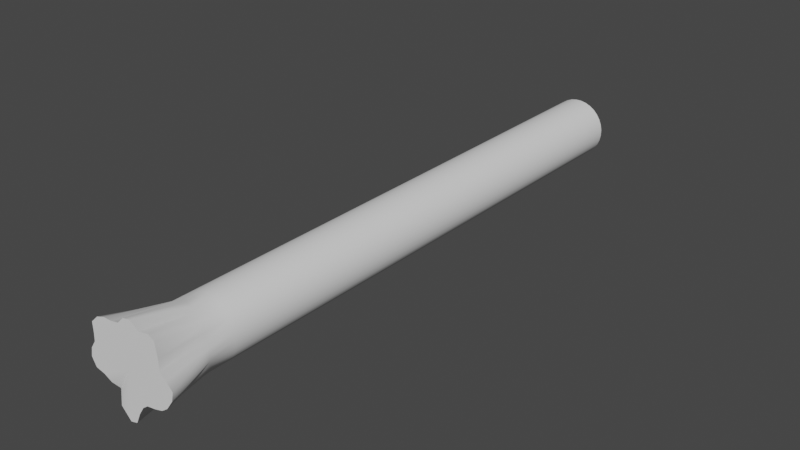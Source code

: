 # Source: test_trunk2.blend  (saved by Blender 2.83.19; exported with 4.5.12 LTS)
import bpy
from mathutils import Matrix  # noqa: F401  (used for matrix-valued properties, if any)

bpy.ops.wm.read_factory_settings(use_empty=True)
scene = bpy.context.scene
scene.name = 'Scene'

# ---- collections
col_collection = bpy.data.collections.new('Collection'); scene.collection.children.link(col_collection)

# ---- node groups
ng_auto_smooth = bpy.data.node_groups.new('Auto Smooth', 'GeometryNodeTree')
_s = ng_auto_smooth.interface.new_socket(name='Geometry', in_out='OUTPUT', socket_type='NodeSocketGeometry')
_s = ng_auto_smooth.interface.new_socket(name='Geometry', in_out='INPUT', socket_type='NodeSocketGeometry')
_s = ng_auto_smooth.interface.new_socket(name='Angle', in_out='INPUT', socket_type='NodeSocketFloat')
_s.subtype = 'ANGLE'
_s.min_value = 0.0
_s.max_value = 3.142
ng_auto_smooth.is_modifier = True
_N = ng_auto_smooth.nodes; _L = ng_auto_smooth.links
n0 = _N.new('NodeGroupOutput'); n0.name = 'Group Output'; n0.location = (480, -100)
n1 = _N.new('NodeGroupInput'); n1.name = 'Group Input'; n1.location = (-420, -300)
n2 = _N.new('NodeGroupInput'); n2.name = 'Group Input.001'; n2.location = (-60, -100)
n3 = _N.new('GeometryNodeSetShadeSmooth'); n3.name = 'Set Shade Smooth'; n3.location = (120, -100)
n3.domain = 'EDGE'
n4 = _N.new('GeometryNodeSetShadeSmooth'); n4.name = 'Set Shade Smooth.001'; n4.location = (300, -100)
n5 = _N.new('GeometryNodeInputMeshEdgeAngle'); n5.name = 'Edge Angle'; n5.location = (-420, -220)
n6 = _N.new('GeometryNodeInputEdgeSmooth'); n6.name = 'Is Edge Smooth'; n6.location = (-60, -160)
n7 = _N.new('GeometryNodeInputShadeSmooth'); n7.name = 'Is Face Smooth'; n7.location = (-240, -340)
n8 = _N.new('FunctionNodeBooleanMath'); n8.name = 'Boolean Math'; n8.location = (-60, -220)
n9 = _N.new('FunctionNodeCompare'); n9.name = 'Compare'; n9.location = (-240, -180)
n9.operation = 'LESS_EQUAL'
_L.new(n5.outputs[0], n9.inputs[0])
_L.new(n4.outputs[0], n0.inputs[0])
_L.new(n1.outputs[1], n9.inputs[1])
_L.new(n9.outputs[0], n8.inputs[0])
_L.new(n7.outputs[0], n8.inputs[1])
_L.new(n2.outputs[0], n3.inputs[0])
_L.new(n6.outputs[0], n3.inputs[1])
_L.new(n3.outputs[0], n4.inputs[0])
_L.new(n8.outputs[0], n3.inputs[2])
n0.is_active_output = True

# ---- world
world_world = bpy.data.worlds.new('World'); scene.world = world_world
world_world.use_nodes = True; world_world.node_tree.nodes.clear()
_N = world_world.node_tree.nodes; _L = world_world.node_tree.links
n0 = _N.new('ShaderNodeOutputWorld'); n0.name = 'World Output'; n0.location = (300, 300)
n1 = _N.new('ShaderNodeBackground'); n1.name = 'Background'; n1.location = (10, 300)
n1.inputs[0].default_value = (0.05088, 0.05088, 0.05088, 1.0)
_L.new(n1.outputs[0], n0.inputs[0])
n0.is_active_output = True
world_world.color = (0.05088, 0.05088, 0.05088)
world_world.use_sun_shadow = False
world_world.sun_shadow_jitter_overblur = 0.0

# ---- meshes
me_cylinder = bpy.data.meshes.new('Cylinder')
me_cylinder.from_pydata([(-3.26e-09, -0.9935, 0.006453), (2.876e-09, 1.006, 0.006454), (0.001527, -0.9935, -0.149), (-0.009649, 1.006, -0.09308), (0.01765, -0.9935, -0.1147), (0.009955, 1.006, -0.09305), (0.03472, -0.9935, -0.08869), (0.02918, 1.006, -0.0892), (0.05283, -0.9935, -0.07528), (0.04728, 1.006, -0.08167), (0.08162, -0.9935, -0.07021), (0.06356, 1.006, -0.07075), (0.1085, -0.9935, -0.06234), (0.0774, 1.006, -0.05687), (0.1291, -0.9935, -0.04703), (0.08826, 1.006, -0.04055), (0.1509, -0.9935, -0.01575), (0.09574, 1.006, -0.02243), (0.1571, -0.9935, 0.01266), (0.09953, 1.006, -0.003195), (0.1371, -0.9935, 0.03372), (0.0995, 1.006, 0.01641), (0.1169, -0.9935, 0.05175), (0.09565, 1.006, 0.03563), (0.1157, -0.9935, 0.08785), (0.08812, 1.006, 0.05373), (0.109, -0.9935, 0.1314), (0.0772, 1.006, 0.07001), (0.0906, -0.9935, 0.1435), (0.06332, 1.006, 0.08385), (0.05348, -0.9935, 0.1356), (0.047, 1.006, 0.09472), (0.02531, -0.9935, 0.1558), (0.02888, 1.006, 0.1022), (-0.0007665, -0.9935, 0.1505), (0.009649, 1.006, 0.106), (-0.02293, -0.9935, 0.1288), (-0.009955, 1.006, 0.106), (-0.05011, -0.9935, 0.1227), (-0.02918, 1.006, 0.1021), (-0.07764, -0.9935, 0.1226), (-0.04728, 1.006, 0.09457), (-0.1053, -0.9935, 0.1129), (-0.06356, 1.006, 0.08366), (-0.13, -0.9935, 0.0895), (-0.0774, 1.006, 0.06977), (-0.1291, -0.9935, 0.05993), (-0.08826, 1.006, 0.05346), (-0.1306, -0.9935, 0.03223), (-0.09574, 1.006, 0.03533), (-0.1475, -0.9935, 0.007295), (-0.09953, 1.006, 0.0161), (-0.1529, -0.9935, -0.02025), (-0.0995, 1.006, -0.003501), (-0.1387, -0.9935, -0.04669), (-0.09565, 1.006, -0.02272), (-0.1089, -0.9935, -0.05319), (-0.08812, 1.006, -0.04082), (-0.08281, -0.9935, -0.06598), (-0.0772, 1.006, -0.0571), (-0.07764, -0.9731, -0.09327), (-0.06332, 1.006, -0.07095), (-0.05348, -0.9935, -0.1227), (-0.047, 1.006, -0.08181), (-0.02188, -0.9935, -0.1558), (-0.02888, 1.006, -0.08929), (0.0, -0.8097, -0.09355), (0.01951, -0.8097, -0.09163), (0.03827, -0.8097, -0.08593), (0.05556, -0.8097, -0.07669), (0.07071, -0.8097, -0.06426), (0.08315, -0.8097, -0.0491), (0.09239, -0.826, -0.03181), (0.09808, -0.8331, -0.01306), (0.1, -0.8331, 0.006453), (0.09808, -0.8244, 0.02596), (0.09239, -0.8307, 0.04472), (0.08315, -0.8325, 0.06201), (0.07071, -0.8277, 0.07716), (0.05556, -0.8291, 0.0896), (0.03827, -0.8326, 0.09884), (0.01951, -0.8097, 0.1045), (-3.26e-08, -0.8097, 0.1065), (-0.01951, -0.8097, 0.1045), (-0.03827, -0.8097, 0.09884), (-0.05556, -0.8097, 0.0896), (-0.07071, -0.8097, 0.07716), (-0.08315, -0.8097, 0.06201), (-0.09239, -0.8097, 0.04472), (-0.09808, -0.8097, 0.02596), (-0.1, -0.8097, 0.006453), (-0.09808, -0.8097, -0.01306), (-0.09239, -0.8097, -0.03182), (-0.08315, -0.8097, -0.0491), (-0.07071, -0.8097, -0.06426), (-0.05556, -0.8097, -0.07669), (-0.03827, -0.8097, -0.08593), (-0.01951, -0.8097, -0.09163), (0.0, -0.7459, -0.09355), (0.01951, -0.7459, -0.09163), (0.03827, -0.7459, -0.08593), (0.05556, -0.7459, -0.07669), (0.07071, -0.7459, -0.06426), (0.08315, -0.7459, -0.0491), (0.09239, -0.7459, -0.03181), (0.09808, -0.7459, -0.01306), (0.1, -0.7459, 0.006453), (0.09808, -0.7459, 0.02596), (0.09239, -0.7459, 0.04472), (0.08315, -0.7459, 0.06201), (0.07071, -0.7459, 0.07716), (0.05556, -0.7459, 0.0896), (0.03827, -0.7459, 0.09884), (0.01951, -0.7459, 0.1045), (-3.26e-08, -0.7459, 0.1065), (-0.01951, -0.7459, 0.1045), (-0.03827, -0.7459, 0.09884), (-0.05556, -0.7459, 0.0896), (-0.07071, -0.7459, 0.07716), (-0.08315, -0.7459, 0.06201), (-0.09239, -0.7459, 0.04472), (-0.09808, -0.7459, 0.02596), (-0.1, -0.7459, 0.006453), (-0.09808, -0.7459, -0.01306), (-0.09239, -0.7459, -0.03182), (-0.08315, -0.7459, -0.0491), (-0.07071, -0.7459, -0.06426), (-0.05556, -0.7459, -0.07669), (-0.03827, -0.7459, -0.08593), (-0.01951, -0.7459, -0.09163)], [], [(0, 2, 4), (1, 5, 3), (3, 99, 98), (0, 4, 6), (1, 7, 5), (5, 100, 99), (0, 6, 8), (1, 9, 7), (7, 101, 100), (0, 8, 10), (1, 11, 9), (9, 102, 101), (0, 10, 12), (1, 13, 11), (11, 103, 102), (0, 12, 14), (1, 15, 13), (13, 104, 103), (0, 14, 16), (1, 17, 15), (15, 105, 104), (0, 16, 18), (1, 19, 17), (17, 106, 105), (0, 18, 20), (1, 21, 19), (19, 107, 106), (0, 20, 22), (1, 23, 21), (21, 108, 107), (0, 22, 24), (1, 25, 23), (23, 109, 108), (0, 24, 26), (1, 27, 25), (25, 110, 109), (0, 26, 28), (1, 29, 27), (27, 111, 110), (0, 28, 30), (1, 31, 29), (29, 112, 111), (0, 30, 32), (1, 33, 31), (31, 113, 112), (0, 32, 34), (1, 35, 33), (33, 114, 113), (0, 34, 36), (1, 37, 35), (35, 115, 114), (0, 36, 38), (1, 39, 37), (37, 116, 115), (0, 38, 40), (1, 41, 39), (116, 39, 117), (0, 40, 42), (1, 43, 41), (41, 118, 117), (0, 42, 44), (1, 45, 43), (43, 119, 118), (0, 44, 46), (1, 47, 45), (45, 120, 119), (0, 46, 48), (1, 49, 47), (47, 121, 120), (0, 48, 50), (1, 51, 49), (49, 122, 121), (0, 50, 52), (1, 53, 51), (51, 123, 122), (0, 52, 54), (1, 55, 53), (53, 124, 123), (0, 54, 56), (1, 57, 55), (55, 125, 124), (0, 56, 58), (1, 59, 57), (57, 126, 125), (0, 58, 60), (1, 61, 59), (59, 127, 126), (0, 60, 62), (1, 63, 61), (127, 63, 128), (0, 62, 64), (1, 65, 63), (128, 65, 129), (0, 64, 2), (1, 3, 65), (65, 98, 129), (64, 97, 66, 2), (62, 96, 97, 64), (60, 95, 96, 62), (58, 94, 95, 60), (56, 93, 94, 58), (54, 92, 93, 56), (52, 91, 92, 54), (50, 90, 91, 52), (48, 89, 90, 50), (46, 88, 89, 48), (44, 87, 88, 46), (42, 86, 87, 44), (40, 85, 86, 42), (38, 84, 85, 40), (36, 83, 84, 38), (34, 82, 83, 36), (32, 81, 82, 34), (30, 80, 81, 32), (28, 79, 80, 30), (26, 78, 79, 28), (24, 77, 78, 26), (22, 76, 77, 24), (20, 75, 76, 22), (18, 74, 75, 20), (16, 73, 74, 18), (14, 72, 73, 16), (12, 71, 72, 14), (10, 70, 71, 12), (8, 69, 70, 10), (6, 68, 69, 8), (4, 67, 68, 6), (2, 66, 67, 4), (97, 129, 98, 66), (96, 128, 129, 97), (95, 127, 128, 96), (94, 126, 127, 95), (93, 125, 126, 94), (92, 124, 125, 93), (91, 123, 124, 92), (90, 122, 123, 91), (89, 121, 122, 90), (88, 120, 121, 89), (87, 119, 120, 88), (86, 118, 119, 87), (85, 117, 118, 86), (84, 116, 117, 85), (83, 115, 116, 84), (82, 114, 115, 83), (81, 113, 114, 82), (80, 112, 113, 81), (79, 111, 112, 80), (78, 110, 111, 79), (77, 109, 110, 78), (76, 108, 109, 77), (75, 107, 108, 76), (74, 106, 107, 75), (73, 105, 106, 74), (72, 104, 105, 73), (71, 103, 104, 72), (70, 102, 103, 71), (69, 101, 102, 70), (68, 100, 101, 69), (67, 99, 100, 68), (66, 98, 99, 67), (3, 5, 99), (5, 7, 100), (7, 9, 101), (9, 11, 102), (11, 13, 103), (13, 15, 104), (15, 17, 105), (17, 19, 106), (19, 21, 107), (21, 23, 108), (23, 25, 109), (25, 27, 110), (27, 29, 111), (29, 31, 112), (31, 33, 113), (33, 35, 114), (35, 37, 115), (37, 39, 116), (39, 41, 117), (41, 43, 118), (43, 45, 119), (45, 47, 120), (47, 49, 121), (49, 51, 122), (51, 53, 123), (53, 55, 124), (55, 57, 125), (57, 59, 126), (59, 61, 127), (127, 61, 63), (128, 63, 65), (65, 3, 98)])
me_cylinder.polygons.foreach_set('use_smooth', [True] * 192)
_uv = me_cylinder.uv_layers.new(name='UVMap')
_uv.uv.foreach_set('vector', [0.75, 0.25, 0.75, 0.49, 0.7968, 0.4854, 0.25, 0.25, 0.2968, 0.4854, 0.25, 0.49, 1.0, 1.0, 0.9688, 0.773, 1.0, 0.773, 0.75, 0.25, 0.7968, 0.4854, 0.8418, 0.4717, 0.25, 0.25, 0.3418, 0.4717, 0.2968, 0.4854, 0.9688, 1.0, 0.9375, 0.773, 0.9688, 0.773, 0.75, 0.25, 0.8418, 0.4717, 0.8833, 0.4496, 0.25, 0.25, 0.3833, 0.4496, 0.3418, 0.4717, 0.9375, 1.0, 0.9062, 0.773, 0.9375, 0.773, 0.75, 0.25, 0.8833, 0.4496, 0.9197, 0.4197, 0.25, 0.25, 0.4197, 0.4197, 0.3833, 0.4496, 0.9062, 1.0, 0.875, 0.773, 0.9062, 0.773, 0.75, 0.25, 0.9197, 0.4197, 0.9496, 0.3833, 0.25, 0.25, 0.4496, 0.3833, 0.4197, 0.4197, 0.875, 1.0, 0.8438, 0.773, 0.875, 0.773, 0.75, 0.25, 0.9496, 0.3833, 0.9717, 0.3418, 0.25, 0.25, 0.4717, 0.3418, 0.4496, 0.3833, 0.8438, 1.0, 0.8125, 0.773, 0.8438, 0.773, 0.75, 0.25, 0.9717, 0.3418, 0.9854, 0.2968, 0.25, 0.25, 0.4854, 0.2968, 0.4717, 0.3418, 0.8125, 1.0, 0.7812, 0.773, 0.8125, 0.773, 0.75, 0.25, 0.9854, 0.2968, 0.99, 0.25, 0.25, 0.25, 0.49, 0.25, 0.4854, 0.2968, 0.7812, 1.0, 0.75, 0.773, 0.7812, 0.773, 0.75, 0.25, 0.99, 0.25, 0.9854, 0.2032, 0.25, 0.25, 0.4854, 0.2032, 0.49, 0.25, 0.75, 1.0, 0.7188, 0.773, 0.75, 0.773, 0.75, 0.25, 0.9854, 0.2032, 0.9717, 0.1582, 0.25, 0.25, 0.4717, 0.1582, 0.4854, 0.2032, 0.7188, 1.0, 0.6875, 0.773, 0.7188, 0.773, 0.75, 0.25, 0.9717, 0.1582, 0.9496, 0.1167, 0.25, 0.25, 0.4496, 0.1167, 0.4717, 0.1582, 0.6875, 1.0, 0.6562, 0.773, 0.6875, 0.773, 0.75, 0.25, 0.9496, 0.1167, 0.9197, 0.08029, 0.25, 0.25, 0.4197, 0.08029, 0.4496, 0.1167, 0.6562, 1.0, 0.625, 0.773, 0.6562, 0.773, 0.75, 0.25, 0.9197, 0.08029, 0.8833, 0.05045, 0.25, 0.25, 0.3833, 0.05045, 0.4197, 0.08029, 0.625, 1.0, 0.5938, 0.773, 0.625, 0.773, 0.75, 0.25, 0.8833, 0.05045, 0.8418, 0.02827, 0.25, 0.25, 0.3418, 0.02827, 0.3833, 0.05045, 0.5938, 1.0, 0.5625, 0.773, 0.5938, 0.773, 0.75, 0.25, 0.8418, 0.02827, 0.7968, 0.01461, 0.25, 0.25, 0.2968, 0.01461, 0.3418, 0.02827, 0.5625, 1.0, 0.5312, 0.773, 0.5625, 0.773, 0.75, 0.25, 0.7968, 0.01461, 0.75, 0.01, 0.25, 0.25, 0.25, 0.01, 0.2968, 0.01461, 0.5312, 1.0, 0.5, 0.773, 0.5312, 0.773, 0.75, 0.25, 0.75, 0.01, 0.7032, 0.01461, 0.25, 0.25, 0.2032, 0.01461, 0.25, 0.01, 0.5, 1.0, 0.4687, 0.773, 0.5, 0.773, 0.75, 0.25, 0.7032, 0.01461, 0.6582, 0.02827, 0.25, 0.25, 0.1582, 0.02827, 0.2032, 0.01461, 0.4688, 1.0, 0.4375, 0.773, 0.4687, 0.773, 0.75, 0.25, 0.6582, 0.02827, 0.6167, 0.05045, 0.25, 0.25, 0.1167, 0.05045, 0.1582, 0.02827, 0.4375, 0.773, 0.4375, 1.0, 0.4062, 0.773, 0.75, 0.25, 0.6167, 0.05045, 0.5803, 0.08029, 0.25, 0.25, 0.08029, 0.08029, 0.1167, 0.05045, 0.4062, 1.0, 0.375, 0.773, 0.4062, 0.773, 0.75, 0.25, 0.5803, 0.08029, 0.5504, 0.1167, 0.25, 0.25, 0.05045, 0.1167, 0.08029, 0.08029, 0.375, 1.0, 0.3438, 0.773, 0.375, 0.773, 0.75, 0.25, 0.5504, 0.1167, 0.5283, 0.1582, 0.25, 0.25, 0.02827, 0.1582, 0.05045, 0.1167, 0.3438, 1.0, 0.3125, 0.773, 0.3438, 0.773, 0.75, 0.25, 0.5283, 0.1582, 0.5146, 0.2032, 0.25, 0.25, 0.01461, 0.2032, 0.02827, 0.1582, 0.3125, 1.0, 0.2812, 0.773, 0.3125, 0.773, 0.75, 0.25, 0.5146, 0.2032, 0.51, 0.25, 0.25, 0.25, 0.01, 0.25, 0.01461, 0.2032, 0.2812, 1.0, 0.25, 0.773, 0.2812, 0.773, 0.75, 0.25, 0.51, 0.25, 0.5146, 0.2968, 0.25, 0.25, 0.01461, 0.2968, 0.01, 0.25, 0.25, 1.0, 0.2188, 0.773, 0.25, 0.773, 0.75, 0.25, 0.5146, 0.2968, 0.5283, 0.3418, 0.25, 0.25, 0.02827, 0.3418, 0.01461, 0.2968, 0.2188, 1.0, 0.1875, 0.773, 0.2188, 0.773, 0.75, 0.25, 0.5283, 0.3418, 0.5504, 0.3833, 0.25, 0.25, 0.05045, 0.3833, 0.02827, 0.3418, 0.1875, 1.0, 0.1562, 0.773, 0.1875, 0.773, 0.75, 0.25, 0.5504, 0.3833, 0.5803, 0.4197, 0.25, 0.25, 0.08029, 0.4197, 0.05045, 0.3833, 0.1562, 1.0, 0.125, 0.773, 0.1562, 0.773, 0.75, 0.25, 0.5803, 0.4197, 0.6167, 0.4496, 0.25, 0.25, 0.1167, 0.4496, 0.08029, 0.4197, 0.125, 1.0, 0.09375, 0.773, 0.125, 0.773, 0.75, 0.25, 0.6167, 0.4496, 0.6582, 0.4717, 0.25, 0.25, 0.1582, 0.4717, 0.1167, 0.4496, 0.09375, 0.773, 0.0625, 1.0, 0.0625, 0.773, 0.75, 0.25, 0.6582, 0.4717, 0.7032, 0.4854, 0.25, 0.25, 0.2032, 0.4854, 0.1582, 0.4717, 0.0625, 0.773, 0.03125, 1.0, 0.03125, 0.773, 0.75, 0.25, 0.7032, 0.4854, 0.75, 0.49, 0.25, 0.25, 0.25, 0.49, 0.2032, 0.4854, 0.03125, 1.0, 0.0, 0.773, 0.03125, 0.773, 0.03125, 0.5, 0.03125, 0.546, 0.0, 0.546, 0.0, 0.5, 0.0625, 0.5, 0.0625, 0.546, 0.03125, 0.546, 0.03125, 0.5, 0.09375, 0.5, 0.09375, 0.546, 0.0625, 0.546, 0.0625, 0.5, 0.125, 0.5, 0.125, 0.546, 0.09375, 0.546, 0.09375, 0.5, 0.1562, 0.5, 0.1562, 0.546, 0.125, 0.546, 0.125, 0.5, 0.1875, 0.5, 0.1875, 0.546, 0.1562, 0.546, 0.1562, 0.5, 0.2188, 0.5, 0.2188, 0.546, 0.1875, 0.546, 0.1875, 0.5, 0.25, 0.5, 0.25, 0.546, 0.2188, 0.546, 0.2188, 0.5, 0.2812, 0.5, 0.2812, 0.546, 0.25, 0.546, 0.25, 0.5, 0.3125, 0.5, 0.3125, 0.546, 0.2812, 0.546, 0.2812, 0.5, 0.3438, 0.5, 0.3438, 0.546, 0.3125, 0.546, 0.3125, 0.5, 0.375, 0.5, 0.375, 0.546, 0.3438, 0.546, 0.3438, 0.5, 0.4062, 0.5, 0.4062, 0.546, 0.375, 0.546, 0.375, 0.5, 0.4375, 0.5, 0.4375, 0.546, 0.4062, 0.546, 0.4062, 0.5, 0.4688, 0.5, 0.4688, 0.546, 0.4375, 0.546, 0.4375, 0.5, 0.5, 0.5, 0.5, 0.546, 0.4688, 0.546, 0.4688, 0.5, 0.5312, 0.5, 0.5312, 0.546, 0.5, 0.546, 0.5, 0.5, 0.5625, 0.5, 0.5625, 0.546, 0.5312, 0.546, 0.5312, 0.5, 0.5938, 0.5, 0.5938, 0.546, 0.5625, 0.546, 0.5625, 0.5, 0.625, 0.5, 0.625, 0.546, 0.5938, 0.546, 0.5938, 0.5, 0.6562, 0.5, 0.6562, 0.546, 0.625, 0.546, 0.625, 0.5, 0.6875, 0.5, 0.6875, 0.546, 0.6562, 0.546, 0.6562, 0.5, 0.7188, 0.5, 0.7188, 0.546, 0.6875, 0.546, 0.6875, 0.5, 0.75, 0.5, 0.75, 0.546, 0.7188, 0.546, 0.7188, 0.5, 0.7812, 0.5, 0.7812, 0.546, 0.75, 0.546, 0.75, 0.5, 0.8125, 0.5, 0.8125, 0.546, 0.7812, 0.546, 0.7812, 0.5, 0.8438, 0.5, 0.8438, 0.546, 0.8125, 0.546, 0.8125, 0.5, 0.875, 0.5, 0.875, 0.546, 0.8438, 0.546, 0.8438, 0.5, 0.9062, 0.5, 0.9062, 0.546, 0.875, 0.546, 0.875, 0.5, 0.9375, 0.5, 0.9375, 0.546, 0.9062, 0.546, 0.9062, 0.5, 0.9688, 0.5, 0.9688, 0.546, 0.9375, 0.546, 0.9375, 0.5, 1.0, 0.5, 1.0, 0.546, 0.9688, 0.546, 0.9688, 0.5, 0.03125, 0.546, 0.03125, 0.773, 0.0, 0.773, 0.0, 0.546, 0.0625, 0.546, 0.0625, 0.773, 0.03125, 0.773, 0.03125, 0.546, 0.09375, 0.546, 0.09375, 0.773, 0.0625, 0.773, 0.0625, 0.546, 0.125, 0.546, 0.125, 0.773, 0.09375, 0.773, 0.09375, 0.546, 0.1562, 0.546, 0.1562, 0.773, 0.125, 0.773, 0.125, 0.546, 0.1875, 0.546, 0.1875, 0.773, 0.1562, 0.773, 0.1562, 0.546, 0.2188, 0.546, 0.2188, 0.773, 0.1875, 0.773, 0.1875, 0.546, 0.25, 0.546, 0.25, 0.773, 0.2188, 0.773, 0.2188, 0.546, 0.2812, 0.546, 0.2812, 0.773, 0.25, 0.773, 0.25, 0.546, 0.3125, 0.546, 0.3125, 0.773, 0.2812, 0.773, 0.2812, 0.546, 0.3438, 0.546, 0.3438, 0.773, 0.3125, 0.773, 0.3125, 0.546, 0.375, 0.546, 0.375, 0.773, 0.3438, 0.773, 0.3438, 0.546, 0.4062, 0.546, 0.4062, 0.773, 0.375, 0.773, 0.375, 0.546, 0.4375, 0.546, 0.4375, 0.773, 0.4062, 0.773, 0.4062, 0.546, 0.4688, 0.546, 0.4687, 0.773, 0.4375, 0.773, 0.4375, 0.546, 0.5, 0.546, 0.5, 0.773, 0.4687, 0.773, 0.4688, 0.546, 0.5312, 0.546, 0.5312, 0.773, 0.5, 0.773, 0.5, 0.546, 0.5625, 0.546, 0.5625, 0.773, 0.5312, 0.773, 0.5312, 0.546, 0.5938, 0.546, 0.5938, 0.773, 0.5625, 0.773, 0.5625, 0.546, 0.625, 0.546, 0.625, 0.773, 0.5938, 0.773, 0.5938, 0.546, 0.6562, 0.546, 0.6562, 0.773, 0.625, 0.773, 0.625, 0.546, 0.6875, 0.546, 0.6875, 0.773, 0.6562, 0.773, 0.6562, 0.546, 0.7188, 0.546, 0.7188, 0.773, 0.6875, 0.773, 0.6875, 0.546, 0.75, 0.546, 0.75, 0.773, 0.7188, 0.773, 0.7188, 0.546, 0.7812, 0.546, 0.7812, 0.773, 0.75, 0.773, 0.75, 0.546, 0.8125, 0.546, 0.8125, 0.773, 0.7812, 0.773, 0.7812, 0.546, 0.8438, 0.546, 0.8438, 0.773, 0.8125, 0.773, 0.8125, 0.546, 0.875, 0.546, 0.875, 0.773, 0.8438, 0.773, 0.8438, 0.546, 0.9062, 0.546, 0.9062, 0.773, 0.875, 0.773, 0.875, 0.546, 0.9375, 0.546, 0.9375, 0.773, 0.9062, 0.773, 0.9062, 0.546, 0.9688, 0.546, 0.9688, 0.773, 0.9375, 0.773, 0.9375, 0.546, 1.0, 0.546, 1.0, 0.773, 0.9688, 0.773, 0.9688, 0.546, 1.0, 1.0, 0.9688, 1.0, 0.9688, 0.773, 0.9688, 1.0, 0.9375, 1.0, 0.9375, 0.773, 0.9375, 1.0, 0.9062, 1.0, 0.9062, 0.773, 0.9062, 1.0, 0.875, 1.0, 0.875, 0.773, 0.875, 1.0, 0.8438, 1.0, 0.8438, 0.773, 0.8438, 1.0, 0.8125, 1.0, 0.8125, 0.773, 0.8125, 1.0, 0.7812, 1.0, 0.7812, 0.773, 0.7812, 1.0, 0.75, 1.0, 0.75, 0.773, 0.75, 1.0, 0.7188, 1.0, 0.7188, 0.773, 0.7188, 1.0, 0.6875, 1.0, 0.6875, 0.773, 0.6875, 1.0, 0.6562, 1.0, 0.6562, 0.773, 0.6562, 1.0, 0.625, 1.0, 0.625, 0.773, 0.625, 1.0, 0.5938, 1.0, 0.5938, 0.773, 0.5938, 1.0, 0.5625, 1.0, 0.5625, 0.773, 0.5625, 1.0, 0.5312, 1.0, 0.5312, 0.773, 0.5312, 1.0, 0.5, 1.0, 0.5, 0.773, 0.5, 1.0, 0.4688, 1.0, 0.4687, 0.773, 0.4688, 1.0, 0.4375, 1.0, 0.4375, 0.773, 0.4375, 1.0, 0.4062, 1.0, 0.4062, 0.773, 0.4062, 1.0, 0.375, 1.0, 0.375, 0.773, 0.375, 1.0, 0.3438, 1.0, 0.3438, 0.773, 0.3438, 1.0, 0.3125, 1.0, 0.3125, 0.773, 0.3125, 1.0, 0.2812, 1.0, 0.2812, 0.773, 0.2812, 1.0, 0.25, 1.0, 0.25, 0.773, 0.25, 1.0, 0.2188, 1.0, 0.2188, 0.773, 0.2188, 1.0, 0.1875, 1.0, 0.1875, 0.773, 0.1875, 1.0, 0.1562, 1.0, 0.1562, 0.773, 0.1562, 1.0, 0.125, 1.0, 0.125, 0.773, 0.125, 1.0, 0.09375, 1.0, 0.09375, 0.773, 0.09375, 0.773, 0.09375, 1.0, 0.0625, 1.0, 0.0625, 0.773, 0.0625, 1.0, 0.03125, 1.0, 0.03125, 1.0, 0.0, 1.0, 0.0, 0.773])
me_cylinder.use_remesh_fix_poles = True
me_cylinder.use_remesh_preserve_attributes = False
me_cylinder.use_mirror_vertex_groups = False
me_cylinder.update()

# ---- objects
ob_cylinder = bpy.data.objects.new('Cylinder', me_cylinder)

# ---- transforms, parenting, visibility, modifiers, constraints
ob_cylinder.location = (0.0, 0.0, 0.0)
ob_cylinder.lineart.crease_threshold = 0.0
_m = ob_cylinder.modifiers.new('Auto Smooth', 'NODES')
_m.node_group = ng_auto_smooth
_gi = [s.identifier for s in ng_auto_smooth.interface.items_tree if s.item_type == 'SOCKET' and s.in_out == 'INPUT']
_m[_gi[1]] = 0.747  # Angle

# ---- collection membership
col_collection.objects.link(ob_cylinder)

# ---- scene / render settings (as saved in the file)
scene.frame_start = 1; scene.frame_end = 250; scene.frame_set(1)
scene.render.engine = 'BLENDER_EEVEE_NEXT'
scene.cycles.use_denoising = False
scene.cycles.samples = 128
scene.cycles.sampling_pattern = 'TABULATED_SOBOL'
scene.cycles.use_adaptive_sampling = False
scene.cycles.use_light_tree = False
scene.view_settings.view_transform = 'Filmic'
bpy.context.view_layer.update()

# ---- added for rendering (the .blend has no active camera and no usable light): camera, sun
cam_auto = bpy.data.cameras.new('AutoCamera')
cam_auto.lens = 50.0
cam_auto.sensor_width = 36.0
cam_auto.clip_end = 1000.0
ob_auto_camera = bpy.data.objects.new('AutoCamera', cam_auto)
scene.collection.objects.link(ob_auto_camera)
ob_auto_camera.location = (1.89674, -2.2671, 1.5157)
ob_auto_camera.rotation_euler = (1.09748, -7.21219e-08, 0.694738)
scene.camera = ob_auto_camera
light_auto_sun = bpy.data.lights.new('AutoSun', 'SUN')
light_auto_sun.energy = 3.0
light_auto_sun.angle = 0.0523599
ob_auto_sun = bpy.data.objects.new('AutoSun', light_auto_sun)
scene.collection.objects.link(ob_auto_sun)
ob_auto_sun.rotation_euler = (0.872665, 0.174533, 0.523599)
bpy.context.view_layer.update()
